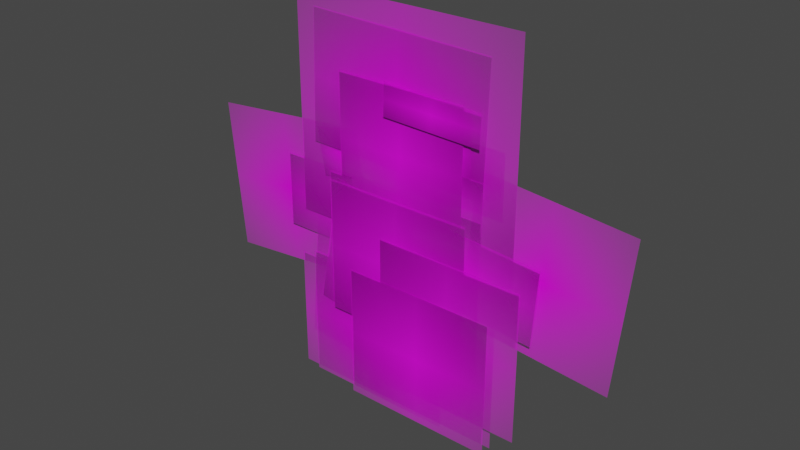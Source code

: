 # Source: Paper_Mario.blend  (saved by Blender 2.90.8; exported with 4.5.12 LTS)
import bpy
from mathutils import Matrix  # noqa: F401  (used for matrix-valued properties, if any)

bpy.ops.wm.read_factory_settings(use_empty=True)
scene = bpy.context.scene
scene.name = 'Scene'

# ---- images (referenced by path relative to the original .blend; pixels are not part of the script)
import os
ASSET_DIR = os.environ.get("B2B_ASSET_DIR", "")  # directory of the original .blend (textures are referenced by path, not embedded)
HERE = os.path.dirname(os.path.abspath(__file__))  # packed textures are extracted next to this script under _unpacked/

def load_image(name, relpath, width, height, colorspace="sRGB"):
    """Load a texture the original file referenced (path relative to the .blend, or extracted next to this script)."""
    p = next((c for c in (os.path.join(HERE, relpath), os.path.join(ASSET_DIR, relpath)) if relpath and os.path.exists(c)), "")
    if p:
        img = bpy.data.images.load(p, check_existing=True)
        img.name = name
    else:  # same state as the original file: an image datablock whose file is absent (Cycles renders it pink)
        img = bpy.data.images.new(name, width, height)
        img.source = "FILE"
        img.filepath = "//" + (relpath or name)
    img.colorspace_settings.name = colorspace
    return img
img_body_forward_png_001 = load_image('Body Forward.png.001', 'Images/Body Forward.png', 1024, 1024, 'sRGB')
img_head_facing_forward_png_001 = load_image('Head Facing Forward.png.001', 'Images/Head Facing Forward.png', 1024, 1024, 'sRGB')
img_forward_shoe_png_001 = load_image('Forward Shoe.png.001', 'Images/Forward Shoe.png', 1024, 1024, 'sRGB')
img_forward_shoe_png_002 = load_image('Forward Shoe.png.002', 'Images/Forward Shoe.png', 1024, 1024, 'sRGB')
img_arm_png_002 = load_image('Arm.png.002', 'Images/Arm.png', 1024, 1024, 'sRGB')
img_arm_png_003 = load_image('Arm.png.003', 'Images/Arm.png', 1024, 1024, 'sRGB')
img_hand_open_png_001 = load_image('Hand open.png.001', 'Images/Hand open.png', 1024, 1024, 'sRGB')
img_hand_open_png_002 = load_image('Hand open.png.002', 'Images/Hand open.png', 1024, 1024, 'sRGB')
img_ear_png = load_image('Ear.png', 'Images/Ear.png', 1024, 1024, 'sRGB')
img_hat_png = load_image('Hat.png', 'Images/Hat.png', 1024, 1024, 'sRGB')
img_hat_back_png = load_image('Hat Back.png', 'Images/Hat Back.png', 1024, 1024, 'sRGB')
img_head_png_001 = load_image('Head.png.001', 'Images/Head.png', 1024, 1024, 'sRGB')
img_nose_png = load_image('Nose.png', 'Images/Nose.png', 1024, 1024, 'sRGB')
img_stache_png = load_image('Stache.png', 'Images/Stache.png', 1024, 1024, 'sRGB')
img_left_eye_png_001 = load_image('Left Eye.png.001', 'Images/Left Eye.png', 1024, 1024, 'sRGB')
img_right_eye_png_001 = load_image('Right Eye.png.001', 'Images/Right Eye.png', 1024, 1024, 'sRGB')
img_body_png = load_image('Body.png', 'Images/Body.png', 1024, 1024, 'sRGB')
img_fist_back_png = load_image('Fist Back.png', 'Images/Fist Back.png', 1024, 1024, 'sRGB')
img_fist_front_png = load_image('Fist Front.png', 'Images/Fist Front.png', 1024, 1024, 'sRGB')
img_shoe_png = load_image('Shoe.png', 'Images/Shoe.png', 1024, 1024, 'sRGB')

# ---- materials (node trees are filled in below, after node groups)
mat_body_forward = bpy.data.materials.new('Body Forward')
mat_body_forward.surface_render_method = 'BLENDED'
mat_body_forward.blend_method = 'BLEND'
mat_body_forward.use_transparent_shadow = False
mat_head_facing_forward = bpy.data.materials.new('Head Facing Forward')
mat_head_facing_forward.surface_render_method = 'BLENDED'
mat_head_facing_forward.blend_method = 'BLEND'
mat_head_facing_forward.use_transparent_shadow = False
mat_forward_shoe = bpy.data.materials.new('Forward Shoe')
mat_forward_shoe.surface_render_method = 'BLENDED'
mat_forward_shoe.blend_method = 'BLEND'
mat_forward_shoe.use_transparent_shadow = False
mat_forward_shoe_001 = bpy.data.materials.new('Forward Shoe.001')
mat_forward_shoe_001.surface_render_method = 'BLENDED'
mat_forward_shoe_001.blend_method = 'BLEND'
mat_forward_shoe_001.use_transparent_shadow = False
mat_arm = bpy.data.materials.new('Arm')
mat_arm.surface_render_method = 'BLENDED'
mat_arm.blend_method = 'BLEND'
mat_arm.use_transparent_shadow = False
mat_arm_001 = bpy.data.materials.new('Arm.001')
mat_arm_001.surface_render_method = 'BLENDED'
mat_arm_001.blend_method = 'BLEND'
mat_arm_001.use_transparent_shadow = False
mat_hand_open = bpy.data.materials.new('Hand open')
mat_hand_open.surface_render_method = 'BLENDED'
mat_hand_open.blend_method = 'BLEND'
mat_hand_open.use_transparent_shadow = False
mat_hand_open_001 = bpy.data.materials.new('Hand open.001')
mat_hand_open_001.surface_render_method = 'BLENDED'
mat_hand_open_001.blend_method = 'BLEND'
mat_hand_open_001.use_transparent_shadow = False
mat_ear = bpy.data.materials.new('Ear')
mat_ear.surface_render_method = 'BLENDED'
mat_ear.blend_method = 'BLEND'
mat_ear.use_transparent_shadow = False
mat_hat = bpy.data.materials.new('Hat')
mat_hat.surface_render_method = 'BLENDED'
mat_hat.blend_method = 'BLEND'
mat_hat.use_transparent_shadow = False
mat_hat_back = bpy.data.materials.new('Hat Back')
mat_hat_back.surface_render_method = 'BLENDED'
mat_hat_back.blend_method = 'BLEND'
mat_hat_back.use_transparent_shadow = False
mat_head = bpy.data.materials.new('Head')
mat_head.surface_render_method = 'BLENDED'
mat_head.blend_method = 'BLEND'
mat_head.use_transparent_shadow = False
mat_nose = bpy.data.materials.new('Nose')
mat_nose.surface_render_method = 'BLENDED'
mat_nose.blend_method = 'BLEND'
mat_nose.use_transparent_shadow = False
mat_stache = bpy.data.materials.new('Stache')
mat_stache.surface_render_method = 'BLENDED'
mat_stache.blend_method = 'BLEND'
mat_stache.use_transparent_shadow = False
mat_left_eye = bpy.data.materials.new('Left Eye')
mat_left_eye.surface_render_method = 'BLENDED'
mat_left_eye.blend_method = 'BLEND'
mat_left_eye.use_transparent_shadow = False
mat_right_eye = bpy.data.materials.new('Right Eye')
mat_right_eye.surface_render_method = 'BLENDED'
mat_right_eye.blend_method = 'BLEND'
mat_right_eye.use_transparent_shadow = False
mat_body = bpy.data.materials.new('Body')
mat_body.surface_render_method = 'BLENDED'
mat_body.blend_method = 'BLEND'
mat_body.use_transparent_shadow = False
mat_fist_back = bpy.data.materials.new('Fist Back')
mat_fist_back.surface_render_method = 'BLENDED'
mat_fist_back.blend_method = 'BLEND'
mat_fist_back.use_transparent_shadow = False
mat_fist_front = bpy.data.materials.new('Fist Front')
mat_fist_front.surface_render_method = 'BLENDED'
mat_fist_front.blend_method = 'BLEND'
mat_fist_front.use_transparent_shadow = False
mat_shoe = bpy.data.materials.new('Shoe')
mat_shoe.surface_render_method = 'BLENDED'
mat_shoe.blend_method = 'BLEND'
mat_shoe.use_transparent_shadow = False

# ---- material node trees
mat_body_forward.use_nodes = True; mat_body_forward.node_tree.nodes.clear()
_N = mat_body_forward.node_tree.nodes; _L = mat_body_forward.node_tree.links
n0 = _N.new('ShaderNodeOutputMaterial'); n0.name = 'Material Output'; n0.location = (300, 300)
n1 = _N.new('ShaderNodeTexImage'); n1.name = 'Image Texture'; n1.location = (-200, 300)
n1.image = img_body_forward_png_001
n1.extension = 'CLIP'
n2 = _N.new('ShaderNodeBsdfPrincipled'); n2.name = 'Principled BSDF'; n2.location = (0, 300)
n2.distribution = 'GGX'
n2.subsurface_method = 'BURLEY'
n2.inputs[3].default_value = 1.45
n2.inputs[27].default_value = (0.0, 0.0, 0.0, 1.0)
n2.inputs[28].default_value = 1.0
_L.new(n1.outputs[0], n2.inputs[0])
_L.new(n1.outputs[1], n2.inputs[4])
_L.new(n2.outputs[0], n0.inputs[0])
n0.is_active_output = True
mat_head_facing_forward.use_nodes = True; mat_head_facing_forward.node_tree.nodes.clear()
_N = mat_head_facing_forward.node_tree.nodes; _L = mat_head_facing_forward.node_tree.links
n0 = _N.new('ShaderNodeOutputMaterial'); n0.name = 'Material Output'; n0.location = (300, 300)
n1 = _N.new('ShaderNodeTexImage'); n1.name = 'Image Texture'; n1.location = (-200, 300)
n1.image = img_head_facing_forward_png_001
n1.extension = 'CLIP'
n2 = _N.new('ShaderNodeBsdfPrincipled'); n2.name = 'Principled BSDF'; n2.location = (0, 300)
n2.distribution = 'GGX'
n2.subsurface_method = 'BURLEY'
n2.inputs[3].default_value = 1.45
n2.inputs[27].default_value = (0.0, 0.0, 0.0, 1.0)
n2.inputs[28].default_value = 1.0
_L.new(n1.outputs[0], n2.inputs[0])
_L.new(n1.outputs[1], n2.inputs[4])
_L.new(n2.outputs[0], n0.inputs[0])
n0.is_active_output = True
mat_forward_shoe.use_nodes = True; mat_forward_shoe.node_tree.nodes.clear()
_N = mat_forward_shoe.node_tree.nodes; _L = mat_forward_shoe.node_tree.links
n0 = _N.new('ShaderNodeOutputMaterial'); n0.name = 'Material Output'; n0.location = (300, 300)
n1 = _N.new('ShaderNodeTexImage'); n1.name = 'Image Texture'; n1.location = (-200, 300)
n1.image = img_forward_shoe_png_001
n1.extension = 'CLIP'
n2 = _N.new('ShaderNodeBsdfPrincipled'); n2.name = 'Principled BSDF'; n2.location = (0, 300)
n2.distribution = 'GGX'
n2.subsurface_method = 'BURLEY'
n2.inputs[3].default_value = 1.45
n2.inputs[27].default_value = (0.0, 0.0, 0.0, 1.0)
n2.inputs[28].default_value = 1.0
_L.new(n1.outputs[0], n2.inputs[0])
_L.new(n1.outputs[1], n2.inputs[4])
_L.new(n2.outputs[0], n0.inputs[0])
n0.is_active_output = True
mat_forward_shoe_001.use_nodes = True; mat_forward_shoe_001.node_tree.nodes.clear()
_N = mat_forward_shoe_001.node_tree.nodes; _L = mat_forward_shoe_001.node_tree.links
n0 = _N.new('ShaderNodeOutputMaterial'); n0.name = 'Material Output'; n0.location = (300, 300)
n1 = _N.new('ShaderNodeTexImage'); n1.name = 'Image Texture'; n1.location = (-200, 300)
n1.image = img_forward_shoe_png_002
n1.extension = 'CLIP'
n2 = _N.new('ShaderNodeBsdfPrincipled'); n2.name = 'Principled BSDF'; n2.location = (0, 300)
n2.distribution = 'GGX'
n2.subsurface_method = 'BURLEY'
n2.inputs[3].default_value = 1.45
n2.inputs[27].default_value = (0.0, 0.0, 0.0, 1.0)
n2.inputs[28].default_value = 1.0
_L.new(n1.outputs[0], n2.inputs[0])
_L.new(n1.outputs[1], n2.inputs[4])
_L.new(n2.outputs[0], n0.inputs[0])
n0.is_active_output = True
mat_arm.use_nodes = True; mat_arm.node_tree.nodes.clear()
_N = mat_arm.node_tree.nodes; _L = mat_arm.node_tree.links
n0 = _N.new('ShaderNodeOutputMaterial'); n0.name = 'Material Output'; n0.location = (300, 300)
n1 = _N.new('ShaderNodeTexImage'); n1.name = 'Image Texture'; n1.location = (-200, 300)
n1.image = img_arm_png_002
n1.extension = 'CLIP'
n2 = _N.new('ShaderNodeBsdfPrincipled'); n2.name = 'Principled BSDF'; n2.location = (0, 300)
n2.distribution = 'GGX'
n2.subsurface_method = 'BURLEY'
n2.inputs[3].default_value = 1.45
n2.inputs[27].default_value = (0.0, 0.0, 0.0, 1.0)
n2.inputs[28].default_value = 1.0
_L.new(n1.outputs[0], n2.inputs[0])
_L.new(n1.outputs[1], n2.inputs[4])
_L.new(n2.outputs[0], n0.inputs[0])
n0.is_active_output = True
mat_arm_001.use_nodes = True; mat_arm_001.node_tree.nodes.clear()
_N = mat_arm_001.node_tree.nodes; _L = mat_arm_001.node_tree.links
n0 = _N.new('ShaderNodeOutputMaterial'); n0.name = 'Material Output'; n0.location = (300, 300)
n1 = _N.new('ShaderNodeTexImage'); n1.name = 'Image Texture'; n1.location = (-200, 300)
n1.image = img_arm_png_003
n1.extension = 'CLIP'
n2 = _N.new('ShaderNodeBsdfPrincipled'); n2.name = 'Principled BSDF'; n2.location = (0, 300)
n2.distribution = 'GGX'
n2.subsurface_method = 'BURLEY'
n2.inputs[3].default_value = 1.45
n2.inputs[27].default_value = (0.0, 0.0, 0.0, 1.0)
n2.inputs[28].default_value = 1.0
_L.new(n1.outputs[0], n2.inputs[0])
_L.new(n1.outputs[1], n2.inputs[4])
_L.new(n2.outputs[0], n0.inputs[0])
n0.is_active_output = True
mat_hand_open.use_nodes = True; mat_hand_open.node_tree.nodes.clear()
_N = mat_hand_open.node_tree.nodes; _L = mat_hand_open.node_tree.links
n0 = _N.new('ShaderNodeOutputMaterial'); n0.name = 'Material Output'; n0.location = (300, 300)
n1 = _N.new('ShaderNodeTexImage'); n1.name = 'Image Texture'; n1.location = (-200, 300)
n1.image = img_hand_open_png_001
n1.extension = 'CLIP'
n2 = _N.new('ShaderNodeBsdfPrincipled'); n2.name = 'Principled BSDF'; n2.location = (0, 300)
n2.distribution = 'GGX'
n2.subsurface_method = 'BURLEY'
n2.inputs[3].default_value = 1.45
n2.inputs[27].default_value = (0.0, 0.0, 0.0, 1.0)
n2.inputs[28].default_value = 1.0
_L.new(n1.outputs[0], n2.inputs[0])
_L.new(n1.outputs[1], n2.inputs[4])
_L.new(n2.outputs[0], n0.inputs[0])
n0.is_active_output = True
mat_hand_open_001.use_nodes = True; mat_hand_open_001.node_tree.nodes.clear()
_N = mat_hand_open_001.node_tree.nodes; _L = mat_hand_open_001.node_tree.links
n0 = _N.new('ShaderNodeBsdfPrincipled'); n0.name = 'Principled BSDF'; n0.location = (0, 300)
n0.distribution = 'GGX'
n0.subsurface_method = 'BURLEY'
n0.inputs[3].default_value = 1.45
n0.inputs[27].default_value = (0.0, 0.0, 0.0, 1.0)
n0.inputs[28].default_value = 1.0
n1 = _N.new('ShaderNodeOutputMaterial'); n1.name = 'Material Output'; n1.location = (300, 300)
n2 = _N.new('ShaderNodeTexImage'); n2.name = 'Image Texture'; n2.location = (-470, 218)
n2.image = img_hand_open_png_002
n2.extension = 'CLIP'
_L.new(n2.outputs[0], n0.inputs[0])
_L.new(n2.outputs[1], n0.inputs[4])
_L.new(n0.outputs[0], n1.inputs[0])
n1.is_active_output = True
mat_ear.use_nodes = True; mat_ear.node_tree.nodes.clear()
_N = mat_ear.node_tree.nodes; _L = mat_ear.node_tree.links
n0 = _N.new('ShaderNodeOutputMaterial'); n0.name = 'Material Output'; n0.location = (300, 300)
n1 = _N.new('ShaderNodeTexImage'); n1.name = 'Image Texture'; n1.location = (-200, 300)
n1.image = img_ear_png
n1.extension = 'CLIP'
n2 = _N.new('ShaderNodeBsdfPrincipled'); n2.name = 'Principled BSDF'; n2.location = (0, 300)
n2.distribution = 'GGX'
n2.subsurface_method = 'BURLEY'
n2.inputs[3].default_value = 1.45
n2.inputs[27].default_value = (0.0, 0.0, 0.0, 1.0)
n2.inputs[28].default_value = 1.0
_L.new(n1.outputs[0], n2.inputs[0])
_L.new(n1.outputs[1], n2.inputs[4])
_L.new(n2.outputs[0], n0.inputs[0])
n0.is_active_output = True
mat_hat.use_nodes = True; mat_hat.node_tree.nodes.clear()
_N = mat_hat.node_tree.nodes; _L = mat_hat.node_tree.links
n0 = _N.new('ShaderNodeOutputMaterial'); n0.name = 'Material Output'; n0.location = (300, 300)
n1 = _N.new('ShaderNodeTexImage'); n1.name = 'Image Texture'; n1.location = (-200, 300)
n1.image = img_hat_png
n1.extension = 'CLIP'
n2 = _N.new('ShaderNodeBsdfPrincipled'); n2.name = 'Principled BSDF'; n2.location = (0, 300)
n2.distribution = 'GGX'
n2.subsurface_method = 'BURLEY'
n2.inputs[3].default_value = 1.45
n2.inputs[27].default_value = (0.0, 0.0, 0.0, 1.0)
n2.inputs[28].default_value = 1.0
_L.new(n1.outputs[0], n2.inputs[0])
_L.new(n1.outputs[1], n2.inputs[4])
_L.new(n2.outputs[0], n0.inputs[0])
n0.is_active_output = True
mat_hat_back.use_nodes = True; mat_hat_back.node_tree.nodes.clear()
_N = mat_hat_back.node_tree.nodes; _L = mat_hat_back.node_tree.links
n0 = _N.new('ShaderNodeOutputMaterial'); n0.name = 'Material Output'; n0.location = (300, 300)
n1 = _N.new('ShaderNodeTexImage'); n1.name = 'Image Texture'; n1.location = (-200, 300)
n1.image = img_hat_back_png
n1.extension = 'CLIP'
n2 = _N.new('ShaderNodeBsdfPrincipled'); n2.name = 'Principled BSDF'; n2.location = (0, 300)
n2.distribution = 'GGX'
n2.subsurface_method = 'BURLEY'
n2.inputs[3].default_value = 1.45
n2.inputs[27].default_value = (0.0, 0.0, 0.0, 1.0)
n2.inputs[28].default_value = 1.0
_L.new(n1.outputs[0], n2.inputs[0])
_L.new(n1.outputs[1], n2.inputs[4])
_L.new(n2.outputs[0], n0.inputs[0])
n0.is_active_output = True
mat_head.use_nodes = True; mat_head.node_tree.nodes.clear()
_N = mat_head.node_tree.nodes; _L = mat_head.node_tree.links
n0 = _N.new('ShaderNodeOutputMaterial'); n0.name = 'Material Output'; n0.location = (300, 300)
n1 = _N.new('ShaderNodeTexImage'); n1.name = 'Image Texture'; n1.location = (-200, 300)
n1.image = img_head_png_001
n1.extension = 'CLIP'
n2 = _N.new('ShaderNodeBsdfPrincipled'); n2.name = 'Principled BSDF'; n2.location = (0, 300)
n2.distribution = 'GGX'
n2.subsurface_method = 'BURLEY'
n2.inputs[3].default_value = 1.45
n2.inputs[27].default_value = (0.0, 0.0, 0.0, 1.0)
n2.inputs[28].default_value = 1.0
_L.new(n1.outputs[0], n2.inputs[0])
_L.new(n1.outputs[1], n2.inputs[4])
_L.new(n2.outputs[0], n0.inputs[0])
n0.is_active_output = True
mat_nose.use_nodes = True; mat_nose.node_tree.nodes.clear()
_N = mat_nose.node_tree.nodes; _L = mat_nose.node_tree.links
n0 = _N.new('ShaderNodeOutputMaterial'); n0.name = 'Material Output'; n0.location = (300, 300)
n1 = _N.new('ShaderNodeTexImage'); n1.name = 'Image Texture'; n1.location = (-200, 300)
n1.image = img_nose_png
n1.extension = 'CLIP'
n2 = _N.new('ShaderNodeBsdfPrincipled'); n2.name = 'Principled BSDF'; n2.location = (0, 300)
n2.distribution = 'GGX'
n2.subsurface_method = 'BURLEY'
n2.inputs[3].default_value = 1.45
n2.inputs[27].default_value = (0.0, 0.0, 0.0, 1.0)
n2.inputs[28].default_value = 1.0
_L.new(n1.outputs[0], n2.inputs[0])
_L.new(n1.outputs[1], n2.inputs[4])
_L.new(n2.outputs[0], n0.inputs[0])
n0.is_active_output = True
mat_stache.use_nodes = True; mat_stache.node_tree.nodes.clear()
_N = mat_stache.node_tree.nodes; _L = mat_stache.node_tree.links
n0 = _N.new('ShaderNodeOutputMaterial'); n0.name = 'Material Output'; n0.location = (300, 300)
n1 = _N.new('ShaderNodeTexImage'); n1.name = 'Image Texture'; n1.location = (-200, 300)
n1.image = img_stache_png
n1.extension = 'CLIP'
n2 = _N.new('ShaderNodeBsdfPrincipled'); n2.name = 'Principled BSDF'; n2.location = (0, 300)
n2.distribution = 'GGX'
n2.subsurface_method = 'BURLEY'
n2.inputs[3].default_value = 1.45
n2.inputs[27].default_value = (0.0, 0.0, 0.0, 1.0)
n2.inputs[28].default_value = 1.0
_L.new(n1.outputs[0], n2.inputs[0])
_L.new(n1.outputs[1], n2.inputs[4])
_L.new(n2.outputs[0], n0.inputs[0])
n0.is_active_output = True
mat_left_eye.use_nodes = True; mat_left_eye.node_tree.nodes.clear()
_N = mat_left_eye.node_tree.nodes; _L = mat_left_eye.node_tree.links
n0 = _N.new('ShaderNodeOutputMaterial'); n0.name = 'Material Output'; n0.location = (300, 300)
n1 = _N.new('ShaderNodeTexImage'); n1.name = 'Image Texture'; n1.location = (-200, 300)
n1.image = img_left_eye_png_001
n1.extension = 'CLIP'
n2 = _N.new('ShaderNodeBsdfPrincipled'); n2.name = 'Principled BSDF'; n2.location = (0, 300)
n2.distribution = 'GGX'
n2.subsurface_method = 'BURLEY'
n2.inputs[3].default_value = 1.45
n2.inputs[27].default_value = (0.0, 0.0, 0.0, 1.0)
n2.inputs[28].default_value = 1.0
_L.new(n1.outputs[0], n2.inputs[0])
_L.new(n1.outputs[1], n2.inputs[4])
_L.new(n2.outputs[0], n0.inputs[0])
n0.is_active_output = True
mat_right_eye.use_nodes = True; mat_right_eye.node_tree.nodes.clear()
_N = mat_right_eye.node_tree.nodes; _L = mat_right_eye.node_tree.links
n0 = _N.new('ShaderNodeOutputMaterial'); n0.name = 'Material Output'; n0.location = (300, 300)
n1 = _N.new('ShaderNodeTexImage'); n1.name = 'Image Texture'; n1.location = (-200, 300)
n1.image = img_right_eye_png_001
n1.extension = 'CLIP'
n2 = _N.new('ShaderNodeBsdfPrincipled'); n2.name = 'Principled BSDF'; n2.location = (0, 300)
n2.distribution = 'GGX'
n2.subsurface_method = 'BURLEY'
n2.inputs[3].default_value = 1.45
n2.inputs[27].default_value = (0.0, 0.0, 0.0, 1.0)
n2.inputs[28].default_value = 1.0
_L.new(n1.outputs[0], n2.inputs[0])
_L.new(n1.outputs[1], n2.inputs[4])
_L.new(n2.outputs[0], n0.inputs[0])
n0.is_active_output = True
mat_body.use_nodes = True; mat_body.node_tree.nodes.clear()
_N = mat_body.node_tree.nodes; _L = mat_body.node_tree.links
n0 = _N.new('ShaderNodeOutputMaterial'); n0.name = 'Material Output'; n0.location = (300, 300)
n1 = _N.new('ShaderNodeTexImage'); n1.name = 'Image Texture'; n1.location = (-200, 300)
n1.image = img_body_png
n1.extension = 'CLIP'
n2 = _N.new('ShaderNodeBsdfPrincipled'); n2.name = 'Principled BSDF'; n2.location = (0, 300)
n2.distribution = 'GGX'
n2.subsurface_method = 'BURLEY'
n2.inputs[3].default_value = 1.45
n2.inputs[27].default_value = (0.0, 0.0, 0.0, 1.0)
n2.inputs[28].default_value = 1.0
_L.new(n1.outputs[0], n2.inputs[0])
_L.new(n1.outputs[1], n2.inputs[4])
_L.new(n2.outputs[0], n0.inputs[0])
n0.is_active_output = True
mat_fist_back.use_nodes = True; mat_fist_back.node_tree.nodes.clear()
_N = mat_fist_back.node_tree.nodes; _L = mat_fist_back.node_tree.links
n0 = _N.new('ShaderNodeOutputMaterial'); n0.name = 'Material Output'; n0.location = (300, 300)
n1 = _N.new('ShaderNodeTexImage'); n1.name = 'Image Texture'; n1.location = (-200, 300)
n1.image = img_fist_back_png
n1.extension = 'CLIP'
n2 = _N.new('ShaderNodeBsdfPrincipled'); n2.name = 'Principled BSDF'; n2.location = (0, 300)
n2.distribution = 'GGX'
n2.subsurface_method = 'BURLEY'
n2.inputs[3].default_value = 1.45
n2.inputs[27].default_value = (0.0, 0.0, 0.0, 1.0)
n2.inputs[28].default_value = 1.0
_L.new(n1.outputs[0], n2.inputs[0])
_L.new(n1.outputs[1], n2.inputs[4])
_L.new(n2.outputs[0], n0.inputs[0])
n0.is_active_output = True
mat_fist_front.use_nodes = True; mat_fist_front.node_tree.nodes.clear()
_N = mat_fist_front.node_tree.nodes; _L = mat_fist_front.node_tree.links
n0 = _N.new('ShaderNodeOutputMaterial'); n0.name = 'Material Output'; n0.location = (300, 300)
n1 = _N.new('ShaderNodeTexImage'); n1.name = 'Image Texture'; n1.location = (-200, 300)
n1.image = img_fist_front_png
n1.extension = 'CLIP'
n2 = _N.new('ShaderNodeBsdfPrincipled'); n2.name = 'Principled BSDF'; n2.location = (0, 300)
n2.distribution = 'GGX'
n2.subsurface_method = 'BURLEY'
n2.inputs[3].default_value = 1.45
n2.inputs[27].default_value = (0.0, 0.0, 0.0, 1.0)
n2.inputs[28].default_value = 1.0
_L.new(n1.outputs[0], n2.inputs[0])
_L.new(n1.outputs[1], n2.inputs[4])
_L.new(n2.outputs[0], n0.inputs[0])
n0.is_active_output = True
mat_shoe.use_nodes = True; mat_shoe.node_tree.nodes.clear()
_N = mat_shoe.node_tree.nodes; _L = mat_shoe.node_tree.links
n0 = _N.new('ShaderNodeOutputMaterial'); n0.name = 'Material Output'; n0.location = (300, 300)
n1 = _N.new('ShaderNodeTexImage'); n1.name = 'Image Texture'; n1.location = (-200, 300)
n1.image = img_shoe_png
n1.extension = 'CLIP'
n2 = _N.new('ShaderNodeBsdfPrincipled'); n2.name = 'Principled BSDF'; n2.location = (0, 300)
n2.distribution = 'GGX'
n2.subsurface_method = 'BURLEY'
n2.inputs[3].default_value = 1.45
n2.inputs[27].default_value = (0.0, 0.0, 0.0, 1.0)
n2.inputs[28].default_value = 1.0
_L.new(n1.outputs[0], n2.inputs[0])
_L.new(n1.outputs[1], n2.inputs[4])
_L.new(n2.outputs[0], n0.inputs[0])
n0.is_active_output = True

# ---- world
world_world = bpy.data.worlds.new('World'); scene.world = world_world
world_world.use_nodes = True; world_world.node_tree.nodes.clear()
_N = world_world.node_tree.nodes; _L = world_world.node_tree.links
n0 = _N.new('ShaderNodeOutputWorld'); n0.name = 'World Output'; n0.location = (300, 300)
n1 = _N.new('ShaderNodeBackground'); n1.name = 'Background'; n1.location = (10, 300)
n1.inputs[0].default_value = (0.05088, 0.05088, 0.05088, 1.0)
_L.new(n1.outputs[0], n0.inputs[0])
n0.is_active_output = True
world_world.color = (0.05088, 0.05088, 0.05088)
world_world.use_sun_shadow = False
world_world.sun_shadow_jitter_overblur = 0.0

# ---- meshes
me_body_forward = bpy.data.meshes.new('Body Forward')
me_body_forward.from_pydata([(-0.5625, -0.5, 0.0), (0.5625, -0.5, 0.0), (-0.5625, 0.5, 0.0), (0.5625, 0.5, 0.0)], [], [(0, 1, 3, 2)])
_uv = me_body_forward.uv_layers.new(name='UVMap')
_uv.uv.foreach_set('vector', [0.0, 0.0, 1.0, 0.0, 1.0, 1.0, 0.0, 1.0])
me_body_forward.materials.append(mat_body_forward)
me_body_forward.use_remesh_fix_poles = True
me_body_forward.use_remesh_preserve_attributes = False
me_body_forward.use_mirror_vertex_groups = False
me_body_forward.update()
me_head_facing_forward = bpy.data.meshes.new('Head Facing Forward')
me_head_facing_forward.from_pydata([(-0.5385, -0.5, 0.0), (0.5385, -0.5, 0.0), (-0.5385, 0.5, 0.0), (0.5385, 0.5, 0.0)], [], [(0, 1, 3, 2)])
_uv = me_head_facing_forward.uv_layers.new(name='UVMap')
_uv.uv.foreach_set('vector', [0.0, 0.0, 1.0, 0.0, 1.0, 1.0, 0.0, 1.0])
me_head_facing_forward.materials.append(mat_head_facing_forward)
me_head_facing_forward.use_remesh_fix_poles = True
me_head_facing_forward.use_remesh_preserve_attributes = False
me_head_facing_forward.use_mirror_vertex_groups = False
me_head_facing_forward.update()
me_forward_shoe = bpy.data.meshes.new('Forward Shoe')
me_forward_shoe.from_pydata([(-0.5714, -0.5, 0.0), (0.5714, -0.5, 0.0), (-0.5714, 0.5, 0.0), (0.5714, 0.5, 0.0)], [], [(0, 1, 3, 2)])
_uv = me_forward_shoe.uv_layers.new(name='UVMap')
_uv.uv.foreach_set('vector', [0.0, 0.0, 1.0, 0.0, 1.0, 1.0, 0.0, 1.0])
me_forward_shoe.materials.append(mat_forward_shoe)
me_forward_shoe.use_remesh_fix_poles = True
me_forward_shoe.use_remesh_preserve_attributes = False
me_forward_shoe.use_mirror_vertex_groups = False
me_forward_shoe.update()
me_forward_shoe_002 = bpy.data.meshes.new('Forward Shoe.002')
me_forward_shoe_002.from_pydata([(-0.5714, -0.5, 0.0), (0.5714, -0.5, 0.0), (-0.5714, 0.5, 0.0), (0.5714, 0.5, 0.0)], [], [(0, 1, 3, 2)])
_uv = me_forward_shoe_002.uv_layers.new(name='UVMap')
_uv.uv.foreach_set('vector', [0.0, 0.0, 1.0, 0.0, 1.0, 1.0, 0.0, 1.0])
me_forward_shoe_002.materials.append(mat_forward_shoe_001)
me_forward_shoe_002.use_remesh_fix_poles = True
me_forward_shoe_002.use_remesh_preserve_attributes = False
me_forward_shoe_002.use_mirror_vertex_groups = False
me_forward_shoe_002.update()
me_arm_001 = bpy.data.meshes.new('Arm.001')
me_arm_001.from_pydata([(-0.25, -0.5, 0.0), (0.25, -0.5, 0.0), (-0.25, 0.5, 0.0), (0.25, 0.5, 0.0)], [], [(0, 1, 3, 2)])
_uv = me_arm_001.uv_layers.new(name='UVMap')
_uv.uv.foreach_set('vector', [0.0, 0.0, 1.0, 0.0, 1.0, 1.0, 0.0, 1.0])
me_arm_001.materials.append(mat_arm)
me_arm_001.use_remesh_fix_poles = True
me_arm_001.use_remesh_preserve_attributes = False
me_arm_001.use_mirror_vertex_groups = False
me_arm_001.update()
me_arm_002 = bpy.data.meshes.new('Arm.002')
me_arm_002.from_pydata([(-0.25, -0.5, 0.0), (0.25, -0.5, 0.0), (-0.25, 0.5, 0.0), (0.25, 0.5, 0.0)], [], [(0, 1, 3, 2)])
_uv = me_arm_002.uv_layers.new(name='UVMap')
_uv.uv.foreach_set('vector', [0.0, 0.0, 1.0, 0.0, 1.0, 1.0, 0.0, 1.0])
me_arm_002.materials.append(mat_arm_001)
me_arm_002.use_remesh_fix_poles = True
me_arm_002.use_remesh_preserve_attributes = False
me_arm_002.use_mirror_vertex_groups = False
me_arm_002.update()
me_hand_open = bpy.data.meshes.new('Hand open')
me_hand_open.from_pydata([(-0.5, -0.5, 0.0), (0.5, -0.5, 0.0), (-0.5, 0.5, 0.0), (0.5, 0.5, 0.0)], [], [(0, 1, 3, 2)])
_uv = me_hand_open.uv_layers.new(name='UVMap')
_uv.uv.foreach_set('vector', [0.0, 0.0, 1.0, 0.0, 1.0, 1.0, 0.0, 1.0])
me_hand_open.materials.append(mat_hand_open)
me_hand_open.use_remesh_fix_poles = True
me_hand_open.use_remesh_preserve_attributes = False
me_hand_open.use_mirror_vertex_groups = False
me_hand_open.update()
me_hand_open_002 = bpy.data.meshes.new('Hand open.002')
me_hand_open_002.from_pydata([(-0.5, -0.5, 0.0), (0.5, -0.5, 0.0), (-0.5, 0.5, 0.0), (0.5, 0.5, 0.0)], [], [(0, 1, 3, 2)])
_uv = me_hand_open_002.uv_layers.new(name='UVMap')
_uv.uv.foreach_set('vector', [0.0, 0.0, 1.0, 0.0, 1.0, 1.0, 0.0, 1.0])
me_hand_open_002.materials.append(mat_hand_open_001)
me_hand_open_002.use_remesh_fix_poles = True
me_hand_open_002.use_remesh_preserve_attributes = False
me_hand_open_002.use_mirror_vertex_groups = False
me_hand_open_002.update()
me_ear = bpy.data.meshes.new('Ear')
me_ear.from_pydata([(-0.4952, -0.5, 0.0), (0.4952, -0.5, 0.0), (-0.4952, 0.5, 0.0), (0.4952, 0.5, 0.0)], [], [(0, 1, 3, 2)])
_uv = me_ear.uv_layers.new(name='UVMap')
_uv.uv.foreach_set('vector', [0.0, 0.0, 1.0, 0.0, 1.0, 1.0, 0.0, 1.0])
me_ear.materials.append(mat_ear)
me_ear.use_remesh_fix_poles = True
me_ear.use_remesh_preserve_attributes = False
me_ear.use_mirror_vertex_groups = False
me_ear.update()
me_hat = bpy.data.meshes.new('Hat')
me_hat.from_pydata([(-0.7425, -0.5, 0.0), (0.7425, -0.5, 0.0), (-0.7425, 0.5, 0.0), (0.7425, 0.5, 0.0)], [], [(0, 1, 3, 2)])
_uv = me_hat.uv_layers.new(name='UVMap')
_uv.uv.foreach_set('vector', [0.0, 0.0, 1.0, 0.0, 1.0, 1.0, 0.0, 1.0])
me_hat.materials.append(mat_hat)
me_hat.use_remesh_fix_poles = True
me_hat.use_remesh_preserve_attributes = False
me_hat.use_mirror_vertex_groups = False
me_hat.update()
me_hat_back = bpy.data.meshes.new('Hat Back')
me_hat_back.from_pydata([(-1.597, -0.5, 0.0), (1.597, -0.5, 0.0), (-1.597, 0.5, 0.0), (1.597, 0.5, 0.0)], [], [(0, 1, 3, 2)])
_uv = me_hat_back.uv_layers.new(name='UVMap')
_uv.uv.foreach_set('vector', [0.0, 0.0, 1.0, 0.0, 1.0, 1.0, 0.0, 1.0])
me_hat_back.materials.append(mat_hat_back)
me_hat_back.use_remesh_fix_poles = True
me_hat_back.use_remesh_preserve_attributes = False
me_hat_back.use_mirror_vertex_groups = False
me_hat_back.update()
me_head = bpy.data.meshes.new('Head')
me_head.from_pydata([(-0.5314, -0.5, 0.0), (0.5314, -0.5, 0.0), (-0.5314, 0.5, 0.0), (0.5314, 0.5, 0.0)], [], [(0, 1, 3, 2)])
_uv = me_head.uv_layers.new(name='UVMap')
_uv.uv.foreach_set('vector', [0.0, 0.0, 1.0, 0.0, 1.0, 1.0, 0.0, 1.0])
me_head.materials.append(mat_head)
me_head.use_remesh_fix_poles = True
me_head.use_remesh_preserve_attributes = False
me_head.use_mirror_vertex_groups = False
me_head.update()
me_nose = bpy.data.meshes.new('Nose')
me_nose.from_pydata([(-0.5749, -0.5, 0.0), (0.5749, -0.5, 0.0), (-0.5749, 0.5, 0.0), (0.5749, 0.5, 0.0)], [], [(0, 1, 3, 2)])
_uv = me_nose.uv_layers.new(name='UVMap')
_uv.uv.foreach_set('vector', [0.0, 0.0, 1.0, 0.0, 1.0, 1.0, 0.0, 1.0])
me_nose.materials.append(mat_nose)
me_nose.use_remesh_fix_poles = True
me_nose.use_remesh_preserve_attributes = False
me_nose.use_mirror_vertex_groups = False
me_nose.update()
me_stache = bpy.data.meshes.new('Stache')
me_stache.from_pydata([(-0.7931, -0.5, 0.0), (0.7931, -0.5, 0.0), (-0.7931, 0.5, 0.0), (0.7931, 0.5, 0.0)], [], [(0, 1, 3, 2)])
_uv = me_stache.uv_layers.new(name='UVMap')
_uv.uv.foreach_set('vector', [0.0, 0.0, 1.0, 0.0, 1.0, 1.0, 0.0, 1.0])
me_stache.materials.append(mat_stache)
me_stache.use_remesh_fix_poles = True
me_stache.use_remesh_preserve_attributes = False
me_stache.use_mirror_vertex_groups = False
me_stache.update()
me_left_eye = bpy.data.meshes.new('Left Eye')
me_left_eye.from_pydata([(-0.25, -0.5, 0.0), (0.25, -0.5, 0.0), (-0.25, 0.5, 0.0), (0.25, 0.5, 0.0)], [], [(0, 1, 3, 2)])
_uv = me_left_eye.uv_layers.new(name='UVMap')
_uv.uv.foreach_set('vector', [0.0, 0.0, 1.0, 0.0, 1.0, 1.0, 0.0, 1.0])
me_left_eye.materials.append(mat_left_eye)
me_left_eye.use_remesh_fix_poles = True
me_left_eye.use_remesh_preserve_attributes = False
me_left_eye.use_mirror_vertex_groups = False
me_left_eye.update()
me_right_eye = bpy.data.meshes.new('Right Eye')
me_right_eye.from_pydata([(-0.25, -0.5, 0.0), (0.25, -0.5, 0.0), (-0.25, 0.5, 0.0), (0.25, 0.5, 0.0)], [], [(0, 1, 3, 2)])
_uv = me_right_eye.uv_layers.new(name='UVMap')
_uv.uv.foreach_set('vector', [0.0, 0.0, 1.0, 0.0, 1.0, 1.0, 0.0, 1.0])
me_right_eye.materials.append(mat_right_eye)
me_right_eye.use_remesh_fix_poles = True
me_right_eye.use_remesh_preserve_attributes = False
me_right_eye.use_mirror_vertex_groups = False
me_right_eye.update()
me_arm = bpy.data.meshes.new('Arm')
me_arm.from_pydata([(-0.25, -0.5, 0.0), (0.25, -0.5, 0.0), (-0.25, 0.5, 0.0), (0.25, 0.5, 0.0)], [], [(0, 1, 3, 2)])
_uv = me_arm.uv_layers.new(name='UVMap')
_uv.uv.foreach_set('vector', [0.0, 0.0, 1.0, 0.0, 1.0, 1.0, 0.0, 1.0])
me_arm.materials.append(mat_arm)
me_arm.use_remesh_fix_poles = True
me_arm.use_remesh_preserve_attributes = False
me_arm.use_mirror_vertex_groups = False
me_arm.update()
me_body = bpy.data.meshes.new('Body')
me_body.from_pydata([(-0.5625, -0.5, 0.0), (0.5625, -0.5, 0.0), (-0.5625, 0.5, 0.0), (0.5625, 0.5, 0.0)], [], [(0, 1, 3, 2)])
_uv = me_body.uv_layers.new(name='UVMap')
_uv.uv.foreach_set('vector', [0.0, 0.0, 1.0, 0.0, 1.0, 1.0, 0.0, 1.0])
me_body.materials.append(mat_body)
me_body.use_remesh_fix_poles = True
me_body.use_remesh_preserve_attributes = False
me_body.use_mirror_vertex_groups = False
me_body.update()
me_fist_back = bpy.data.meshes.new('Fist Back')
me_fist_back.from_pydata([(-0.5, -0.5, 0.0), (0.5, -0.5, 0.0), (-0.5, 0.5, 0.0), (0.5, 0.5, 0.0)], [], [(0, 1, 3, 2)])
_uv = me_fist_back.uv_layers.new(name='UVMap')
_uv.uv.foreach_set('vector', [0.0, 0.0, 1.0, 0.0, 1.0, 1.0, 0.0, 1.0])
me_fist_back.materials.append(mat_fist_back)
me_fist_back.use_remesh_fix_poles = True
me_fist_back.use_remesh_preserve_attributes = False
me_fist_back.use_mirror_vertex_groups = False
me_fist_back.update()
me_fist_front = bpy.data.meshes.new('Fist Front')
me_fist_front.from_pydata([(-0.5, -0.5, 0.0), (0.5, -0.5, 0.0), (-0.5, 0.5, 0.0), (0.5, 0.5, 0.0)], [], [(0, 1, 3, 2)])
_uv = me_fist_front.uv_layers.new(name='UVMap')
_uv.uv.foreach_set('vector', [0.0, 0.0, 1.0, 0.0, 1.0, 1.0, 0.0, 1.0])
me_fist_front.materials.append(mat_fist_front)
me_fist_front.use_remesh_fix_poles = True
me_fist_front.use_remesh_preserve_attributes = False
me_fist_front.use_mirror_vertex_groups = False
me_fist_front.update()
me_shoe = bpy.data.meshes.new('Shoe')
me_shoe.from_pydata([(-0.5714, -0.5, 0.0), (0.5714, -0.5, 0.0), (-0.5714, 0.5, 0.0), (0.5714, 0.5, 0.0)], [], [(0, 1, 3, 2)])
_uv = me_shoe.uv_layers.new(name='UVMap')
_uv.uv.foreach_set('vector', [0.0, 0.0, 1.0, 0.0, 1.0, 1.0, 0.0, 1.0])
me_shoe.materials.append(mat_shoe)
me_shoe.use_remesh_fix_poles = True
me_shoe.use_remesh_preserve_attributes = False
me_shoe.use_mirror_vertex_groups = False
me_shoe.update()
me_shoe_001 = bpy.data.meshes.new('Shoe.001')
me_shoe_001.from_pydata([(-0.5714, -0.5, 0.0), (0.5714, -0.5, 0.0), (-0.5714, 0.5, 0.0), (0.5714, 0.5, 0.0)], [], [(0, 1, 3, 2)])
_uv = me_shoe_001.uv_layers.new(name='UVMap')
_uv.uv.foreach_set('vector', [0.0, 0.0, 1.0, 0.0, 1.0, 1.0, 0.0, 1.0])
me_shoe_001.materials.append(mat_shoe)
me_shoe_001.use_remesh_fix_poles = True
me_shoe_001.use_remesh_preserve_attributes = False
me_shoe_001.use_mirror_vertex_groups = False
me_shoe_001.update()

# ---- objects
ob_body_forward = bpy.data.objects.new('Body Forward', me_body_forward)
ob_head_facing_forward = bpy.data.objects.new('Head Facing Forward', me_head_facing_forward)
ob_forward_shoe = bpy.data.objects.new('Forward Shoe', me_forward_shoe)
ob_forward_shoe_001 = bpy.data.objects.new('Forward Shoe.001', me_forward_shoe_002)
ob_arm_002 = bpy.data.objects.new('Arm.002', me_arm_001)
ob_arm_001 = bpy.data.objects.new('Arm.001', me_arm_002)
ob_hand_open = bpy.data.objects.new('Hand open', me_hand_open)
ob_hand_open_001 = bpy.data.objects.new('Hand open.001', me_hand_open_002)
ob_t_pose = bpy.data.objects.new('T-Pose', None)
ob_forward = bpy.data.objects.new('Forward', None)
ob_ear = bpy.data.objects.new('Ear', me_ear)
ob_hat = bpy.data.objects.new('Hat', me_hat)
ob_hat_back = bpy.data.objects.new('Hat Back', me_hat_back)
ob_head = bpy.data.objects.new('Head', me_head)
ob_nose = bpy.data.objects.new('Nose', me_nose)
ob_stache = bpy.data.objects.new('Stache', me_stache)
ob_left_eye = bpy.data.objects.new('Left Eye', me_left_eye)
ob_right_eye = bpy.data.objects.new('Right Eye', me_right_eye)
ob_arm = bpy.data.objects.new('Arm', me_arm)
ob_body = bpy.data.objects.new('Body', me_body)
ob_fist_back = bpy.data.objects.new('Fist Back', me_fist_back)
ob_fist_front = bpy.data.objects.new('Fist Front', me_fist_front)
ob_shoe = bpy.data.objects.new('Shoe', me_shoe)
ob_shoe_001 = bpy.data.objects.new('Shoe.001', me_shoe_001)

# ---- transforms, parenting, visibility, modifiers, constraints
ob_body_forward.parent = ob_t_pose
ob_body_forward.location = (0.0, 0.0, 0.0)
ob_body_forward.rotation_euler = (1.192e-07, 3.894e-07, -3.142)
ob_body_forward.lineart.crease_threshold = 0.0
ob_head_facing_forward.parent = ob_body_forward
ob_head_facing_forward.matrix_parent_inverse = Matrix(((-1.0, -3.894e-07, -2.01e-14, 0.0), (-8.354e-14, 1.629e-07, 1.0, 0.0), (-3.894e-07, 1.0, -1.629e-07, 0.0), (0.0, 0.0, 0.0, 1.0)))
ob_head_facing_forward.location = (-0.02448, 0.03241, 0.8813)
ob_head_facing_forward.rotation_euler = (1.571, -2.679e-15, -3.142)
ob_head_facing_forward.scale = (1.468, 1.468, 1.0)
ob_head_facing_forward.lineart.crease_threshold = 0.0
ob_forward_shoe.parent = ob_body_forward
ob_forward_shoe.matrix_parent_inverse = Matrix(((-1.0, -3.894e-07, -2.01e-14, 0.0), (-8.354e-14, 1.629e-07, 1.0, 0.0), (-3.894e-07, 1.0, -1.629e-07, 0.0), (0.0, 0.0, 0.0, 1.0)))
ob_forward_shoe.location = (0.1926, 0.02095, -0.578)
ob_forward_shoe.rotation_euler = (1.571, -0.0, 0.0)
ob_forward_shoe.scale = (0.8363, 0.8363, 1.0)
ob_forward_shoe.lineart.crease_threshold = 0.0
ob_forward_shoe_001.parent = ob_body_forward
ob_forward_shoe_001.matrix_parent_inverse = Matrix(((-1.0, -3.894e-07, -2.01e-14, 0.0), (-8.354e-14, 1.629e-07, 1.0, 0.0), (-3.894e-07, 1.0, -1.629e-07, 0.0), (0.0, 0.0, 0.0, 1.0)))
ob_forward_shoe_001.location = (-0.3628, 0.02095, -0.578)
ob_forward_shoe_001.rotation_euler = (1.571, -0.0, 0.0)
ob_forward_shoe_001.scale = (0.8363, 0.8363, 1.0)
ob_forward_shoe_001.lineart.crease_threshold = 0.0
ob_arm_002.parent = ob_body_forward
ob_arm_002.matrix_parent_inverse = Matrix(((-1.0, -3.894e-07, -2.01e-14, 0.0), (-8.354e-14, 1.629e-07, 1.0, 0.0), (-3.894e-07, 1.0, -1.629e-07, 0.0), (0.0, 0.0, 0.0, 1.0)))
ob_arm_002.location = (-0.4477, 0.03978, 0.2494)
ob_arm_002.rotation_euler = (1.571, -1.571, 0.0)
ob_arm_002.lineart.crease_threshold = 0.0
ob_arm_001.parent = ob_body_forward
ob_arm_001.matrix_parent_inverse = Matrix(((-1.0, -3.894e-07, -2.01e-14, 0.0), (-8.354e-14, 1.629e-07, 1.0, 0.0), (-3.894e-07, 1.0, -1.629e-07, 0.0), (0.0, 0.0, 0.0, 1.0)))
ob_arm_001.location = (0.4541, -0.0068, 0.1366)
ob_arm_001.rotation_euler = (1.571, 1.642, 7.157e-07)
ob_arm_001.lineart.crease_threshold = 0.0
ob_hand_open.parent = ob_arm_002
ob_hand_open.matrix_parent_inverse = Matrix(((7.55e-08, -0.0, 1.0, -0.2494), (-1.0, -2.821e-07, 7.55e-08, -0.4477), (2.821e-07, -1.0, -2.13e-14, 0.03978), (-0.0, 0.0, -0.0, 1.0)))
ob_hand_open.location = (-0.9736, 0.06275, 0.2323)
ob_hand_open.rotation_euler = (1.571, 1.478, -3.352e-07)
ob_hand_open.scale = (1.0, 1.0, 1.0)
ob_hand_open.lineart.crease_threshold = 0.0
ob_hand_open_001.parent = ob_arm_001
ob_hand_open_001.matrix_parent_inverse = Matrix(((-0.07137, -5.108e-08, -0.9974, 0.1687), (0.9974, 1.743e-06, -0.07137, -0.4432), (1.742e-06, -1.0, -7.346e-08, -0.006801), (0.0, 0.0, 0.0, 1.0)))
ob_hand_open_001.location = (0.9554, 0.03924, 0.2528)
ob_hand_open_001.rotation_euler = (-1.571, 1.664, 2.44e-07)
ob_hand_open_001.scale = (1.0, 1.0, 1.0)
ob_hand_open_001.lineart.crease_threshold = 0.0
ob_t_pose.location = (0.0, 0.0, 0.0)
ob_t_pose.rotation_euler = (-1.571, -0.0, 0.0)
ob_t_pose.lineart.crease_threshold = 0.0
ob_forward.location = (0.0, 0.0, 0.0)
ob_forward.lineart.crease_threshold = 0.0
ob_ear.parent = ob_head
ob_ear.matrix_parent_inverse = Matrix(((-1.184, -1.788e-07, 0.0, -0.02437), (-7.817e-15, 5.177e-08, 1.184, -0.849), (-1.51e-07, 1.0, -4.371e-08, 1.595e-07), (-0.0, -0.0, 0.0, 1.0)))
ob_ear.location = (-0.5042, 0.02985, 0.5977)
ob_ear.rotation_euler = (-1.571, 2.957, 1.387e-07)
ob_ear.scale = (0.3166, 0.3166, 1.0)
ob_ear.lineart.crease_threshold = 0.0
ob_hat.parent = ob_head
ob_hat.matrix_parent_inverse = Matrix(((-1.184, -1.788e-07, 0.0, -0.02437), (-7.817e-15, 5.177e-08, 1.184, -0.849), (-1.51e-07, 1.0, -4.371e-08, 1.595e-07), (-0.0, -0.0, 0.0, 1.0)))
ob_hat.location = (-0.06107, 0.02168, 1.032)
ob_hat.rotation_euler = (1.571, -0.02998, -3.142)
ob_hat.scale = (0.8444, 0.8444, 1.0)
ob_hat.lineart.crease_threshold = 0.0
ob_hat_back.parent = ob_hat
ob_hat_back.matrix_parent_inverse = Matrix(((-1.184, -1.787e-07, 0.0355, -0.1099), (0.0355, 1.983e-07, 1.184, -1.252), (-1.559e-07, 1.0, -1.628e-07, -0.02168), (-0.0, -0.0, -0.0, 1.0)))
ob_hat_back.location = (0.2179, -0.01736, 1.065)
ob_hat_back.rotation_euler = (-1.571, -3.112, 1.49e-07)
ob_hat_back.scale = (0.2111, 0.2111, 1.0)
ob_hat_back.lineart.crease_threshold = 0.0
ob_head.parent = ob_forward
ob_head.location = (-0.02058, -1.313e-07, 0.734)
ob_head.rotation_euler = (1.571, -0.0, -3.142)
ob_head.scale = (0.8444, 0.8444, 1.0)
ob_head.lineart.crease_threshold = 0.0
ob_nose.parent = ob_head
ob_nose.matrix_parent_inverse = Matrix(((-1.184, -1.788e-07, 0.0, -0.02437), (-7.817e-15, 5.177e-08, 1.184, -0.849), (-1.51e-07, 1.0, -4.371e-08, 1.595e-07), (-0.0, -0.0, 0.0, 1.0)))
ob_nose.location = (0.4445, 0.03342, 0.7204)
ob_nose.rotation_euler = (1.571, -0.0, -3.142)
ob_nose.scale = (0.4106, 0.4106, 0.4863)
ob_nose.lineart.crease_threshold = 0.0
ob_stache.parent = ob_head
ob_stache.matrix_parent_inverse = Matrix(((-1.184, -1.788e-07, 0.0, -0.02437), (-7.817e-15, 5.177e-08, 1.184, -0.849), (-1.51e-07, 1.0, -4.371e-08, 1.595e-07), (-0.0, -0.0, 0.0, 1.0)))
ob_stache.location = (0.2603, 0.008395, 0.5309)
ob_stache.rotation_euler = (1.571, -0.0, -3.142)
ob_stache.scale = (0.3849, 0.3849, 0.4558)
ob_stache.lineart.crease_threshold = 0.0
ob_left_eye.parent = ob_head
ob_left_eye.matrix_parent_inverse = Matrix(((-1.184, -1.788e-07, 0.0, -0.02437), (-7.817e-15, 5.177e-08, 1.184, -0.849), (-1.51e-07, 1.0, -4.371e-08, 1.595e-07), (-0.0, -0.0, 0.0, 1.0)))
ob_left_eye.location = (0.1311, 0.01176, 0.7619)
ob_left_eye.rotation_euler = (-1.571, 0.0, 0.0)
ob_left_eye.scale = (0.5, 0.5, 1.0)
ob_left_eye.lineart.crease_threshold = 0.0
ob_right_eye.parent = ob_head
ob_right_eye.matrix_parent_inverse = Matrix(((-1.184, -1.788e-07, 0.0, -0.02437), (-7.817e-15, 5.177e-08, 1.184, -0.849), (-1.51e-07, 1.0, -4.371e-08, 1.595e-07), (-0.0, -0.0, 0.0, 1.0)))
ob_right_eye.location = (0.3475, 0.01176, 0.8512)
ob_right_eye.rotation_euler = (-1.571, 0.0, 0.0)
ob_right_eye.scale = (0.5, 0.5, 1.0)
ob_right_eye.lineart.crease_threshold = 0.0
ob_arm.parent = ob_forward
ob_arm.location = (-0.3577, -0.007658, -0.007128)
ob_arm.rotation_euler = (-1.571, 3.31, 1.523e-07)
ob_arm.scale = (0.8873, 0.8873, 0.8873)
ob_arm.lineart.crease_threshold = 0.0
ob_body.parent = ob_forward
ob_body.location = (-0.01893, -0.03983, 0.01853)
ob_body.rotation_euler = (1.571, -0.0, -3.142)
ob_body.scale = (0.9008, 0.9008, 0.9008)
ob_body.lineart.crease_threshold = 0.0
ob_fist_back.parent = ob_forward
ob_fist_back.location = (0.3859, -0.06548, -0.2927)
ob_fist_back.rotation_euler = (1.571, -0.0, -3.142)
ob_fist_back.lineart.crease_threshold = 0.0
ob_fist_front.parent = ob_forward
ob_fist_front.location = (-0.2584, 0.04773, -0.293)
ob_fist_front.rotation_euler = (1.571, -0.08504, -3.142)
ob_fist_front.lineart.crease_threshold = 0.0
ob_shoe.parent = ob_forward
ob_shoe.location = (-0.2047, -0.002079, -0.5499)
ob_shoe.rotation_euler = (1.571, -0.0, -3.142)
ob_shoe.scale = (0.9008, 0.9008, 0.9008)
ob_shoe.lineart.crease_threshold = 0.0
ob_shoe_001.parent = ob_forward
ob_shoe_001.location = (0.1676, -0.0712, -0.5314)
ob_shoe_001.rotation_euler = (1.571, -0.0, -3.142)
ob_shoe_001.scale = (0.9008, 0.9008, 0.9008)
ob_shoe_001.lineart.crease_threshold = 0.0

# ---- collection membership
scene.collection.objects.link(ob_body_forward)
scene.collection.objects.link(ob_head_facing_forward)
scene.collection.objects.link(ob_forward_shoe)
scene.collection.objects.link(ob_forward_shoe_001)
scene.collection.objects.link(ob_arm_002)
scene.collection.objects.link(ob_arm_001)
scene.collection.objects.link(ob_hand_open)
scene.collection.objects.link(ob_hand_open_001)
scene.collection.objects.link(ob_t_pose)
scene.collection.objects.link(ob_forward)
scene.collection.objects.link(ob_ear)
scene.collection.objects.link(ob_hat)
scene.collection.objects.link(ob_hat_back)
scene.collection.objects.link(ob_head)
scene.collection.objects.link(ob_nose)
scene.collection.objects.link(ob_stache)
scene.collection.objects.link(ob_left_eye)
scene.collection.objects.link(ob_right_eye)
scene.collection.objects.link(ob_arm)
scene.collection.objects.link(ob_body)
scene.collection.objects.link(ob_fist_back)
scene.collection.objects.link(ob_fist_front)
scene.collection.objects.link(ob_shoe)
scene.collection.objects.link(ob_shoe_001)

# ---- scene / render settings (as saved in the file)
scene.frame_start = 1; scene.frame_end = 250; scene.frame_set(1)
scene.render.engine = 'BLENDER_EEVEE_NEXT'
scene.cycles.use_denoising = False
scene.cycles.samples = 128
scene.cycles.sampling_pattern = 'TABULATED_SOBOL'
scene.cycles.use_adaptive_sampling = False
scene.cycles.use_light_tree = False
scene.view_settings.view_transform = 'Filmic'
bpy.context.view_layer.update()

# ---- added for rendering (the .blend has no active camera and no usable light): camera, sun
cam_auto = bpy.data.cameras.new('AutoCamera')
cam_auto.lens = 50.0
cam_auto.sensor_width = 36.0
cam_auto.clip_end = 1000.0
ob_auto_camera = bpy.data.objects.new('AutoCamera', cam_auto)
scene.collection.objects.link(ob_auto_camera)
ob_auto_camera.location = (3.68759, -4.44026, 3.2648)
ob_auto_camera.rotation_euler = (1.09748, -7.21219e-08, 0.694738)
scene.camera = ob_auto_camera
light_auto_sun = bpy.data.lights.new('AutoSun', 'SUN')
light_auto_sun.energy = 3.0
light_auto_sun.angle = 0.0523599
ob_auto_sun = bpy.data.objects.new('AutoSun', light_auto_sun)
scene.collection.objects.link(ob_auto_sun)
ob_auto_sun.rotation_euler = (0.872665, 0.174533, 0.523599)
bpy.context.view_layer.update()
